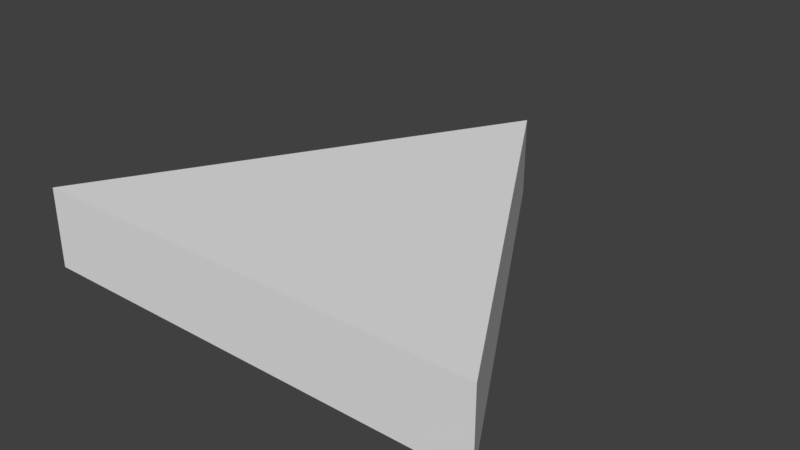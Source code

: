 # Source: pointer.blend  (saved by Blender 2.79.0; exported with 4.5.12 LTS)
import bpy
from mathutils import Matrix  # noqa: F401  (used for matrix-valued properties, if any)

bpy.ops.wm.read_factory_settings(use_empty=True)
scene = bpy.context.scene
scene.name = 'Scene'

# ---- collections
col_collection_1 = bpy.data.collections.new('Collection 1'); scene.collection.children.link(col_collection_1)

# ---- world
world_world = bpy.data.worlds.new('World'); scene.world = world_world
world_world.color = (0.05088, 0.05088, 0.05088)
world_world.use_sun_shadow = False
world_world.sun_shadow_jitter_overblur = 0.0
world_world.cycles.sampling_method = 'MANUAL'

# ---- meshes
me_cylinder = bpy.data.meshes.new('Cylinder')
me_cylinder.from_pydata([(0.0, 1.0, -0.15), (0.0, 1.0, 0.15), (0.866, -0.5, -0.15), (0.866, -0.5, 0.15), (-0.866, -0.5, -0.15), (-0.866, -0.5, 0.15)], [], [(0, 1, 3, 2), (2, 3, 5, 4), (3, 1, 5), (4, 5, 1, 0), (0, 2, 4)])
me_cylinder.use_remesh_preserve_volume = False
me_cylinder.use_remesh_preserve_attributes = False
me_cylinder.use_mirror_vertex_groups = False
me_cylinder.update()

# ---- objects
ob_cylinder = bpy.data.objects.new('Cylinder', me_cylinder)

# ---- transforms, parenting, visibility, modifiers, constraints
ob_cylinder.location = (0.0, 0.0, 0.0)
ob_cylinder.lineart.crease_threshold = 0.0

# ---- collection membership
col_collection_1.objects.link(ob_cylinder)

# ---- scene / render settings (as saved in the file)
scene.frame_start = 1; scene.frame_end = 250; scene.frame_set(1)
scene.render.engine = 'BLENDER_EEVEE_NEXT'
scene.render.resolution_percentage = 50
scene.render.dither_intensity = 0.0
scene.cycles.use_denoising = False
scene.cycles.samples = 128
scene.cycles.sampling_pattern = 'TABULATED_SOBOL'
scene.cycles.use_adaptive_sampling = False
scene.cycles.use_light_tree = False
scene.cycles.blur_glossy = 0.0
scene.cycles.sample_clamp_indirect = 0.0
scene.view_settings.view_transform = 'Standard'
bpy.context.view_layer.update()

# ---- added for rendering (the .blend has no active camera and no usable light): camera, sun
cam_auto = bpy.data.cameras.new('AutoCamera')
cam_auto.lens = 50.0
cam_auto.sensor_width = 36.0
cam_auto.clip_end = 1000.0
ob_auto_camera = bpy.data.objects.new('AutoCamera', cam_auto)
scene.collection.objects.link(ob_auto_camera)
ob_auto_camera.location = (2.13805, -2.31566, 1.71044)
ob_auto_camera.rotation_euler = (1.09748, -7.21219e-08, 0.694738)
scene.camera = ob_auto_camera
light_auto_sun = bpy.data.lights.new('AutoSun', 'SUN')
light_auto_sun.energy = 3.0
light_auto_sun.angle = 0.0523599
ob_auto_sun = bpy.data.objects.new('AutoSun', light_auto_sun)
scene.collection.objects.link(ob_auto_sun)
ob_auto_sun.rotation_euler = (0.872665, 0.174533, 0.523599)
bpy.context.view_layer.update()
